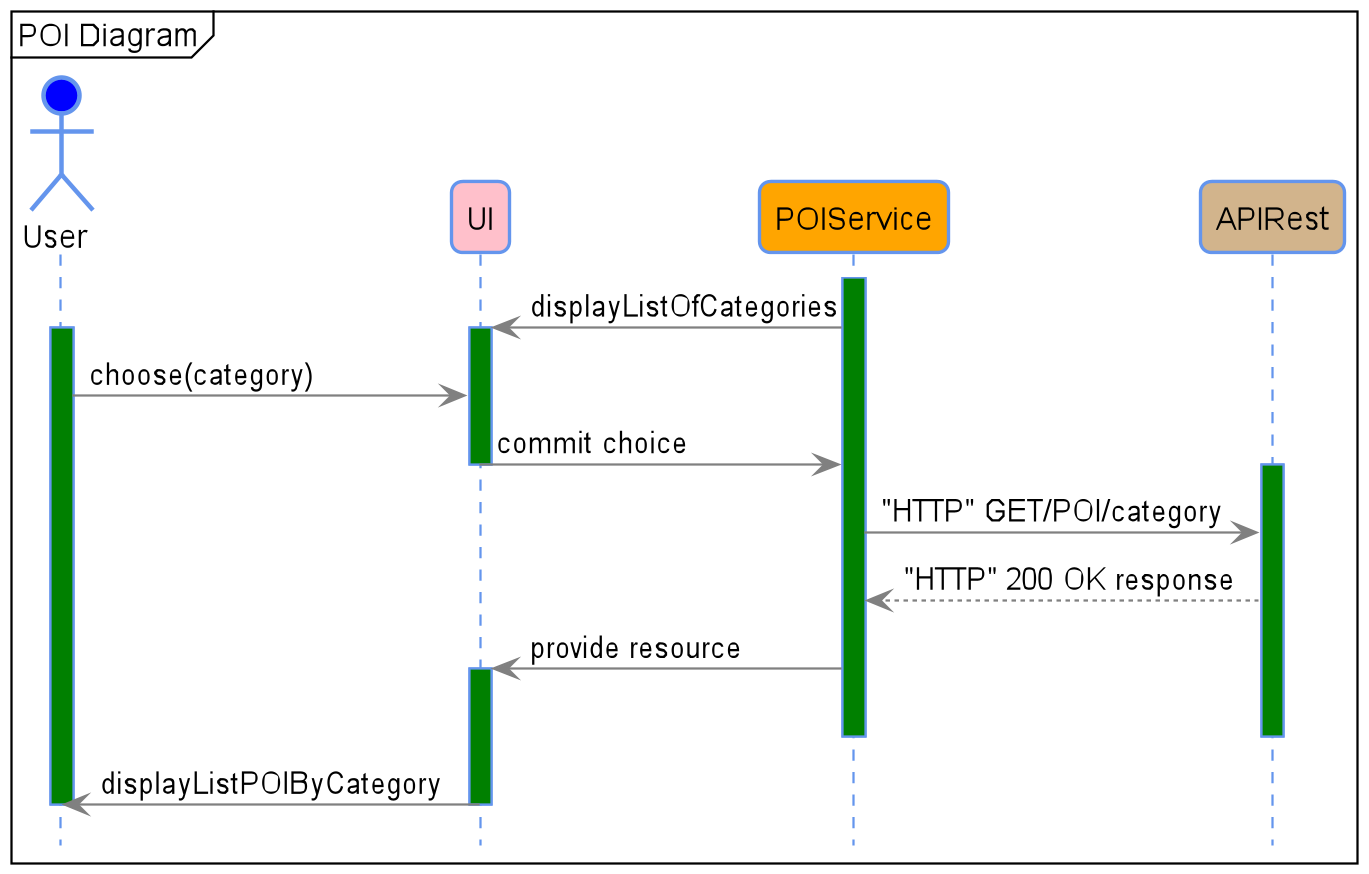

The diagram above was rendered by PlantUML. Its source (embedded in the PNG):
@startuml
!include style/commons.style

mainframe POI Diagram

actor User #blue
participant UI #pink
participant POIService #orange
participant APIRest #tan

activate POIService #green
POIService -> UI: displayListOfCategories
activate UI #green

activate User #green
User -> UI: choose(category)

UI -> POIService: commit choice
deactivate UI
activate APIRest #green

POIService -> APIRest: "HTTP" GET/POI/category
APIRest --> POIService:"HTTP" 200 OK response

POIService -> UI: provide resource
activate UI #green
deactivate APIRest
deactivate POIService

UI -> User: displayListPOIByCategory

deactivate POIService
deactivate UI
deactivate User

@enduml